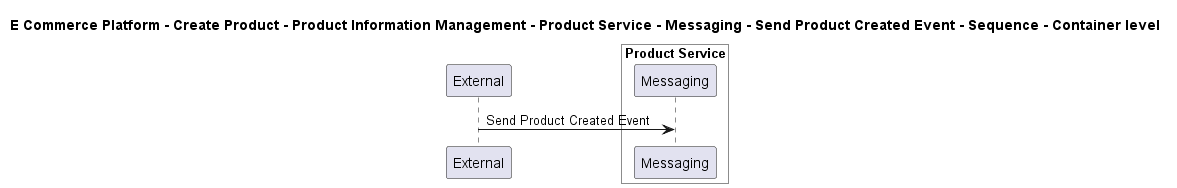

The diagram above was rendered by PlantUML. Its source (embedded in the PNG):
@startuml

title E Commerce Platform - Create Product - Product Information Management - Product Service - Messaging - Send Product Created Event - Sequence - Container level

participant "External" as C4InterFlow.SoftwareSystems.ExternalSystem

box "Product Service" #White
    participant "Messaging" as ECommercePlatform.CreateProduct.ProductInformationManagement.SoftwareSystems.ProductService.Containers.Messaging
end box


C4InterFlow.SoftwareSystems.ExternalSystem -> ECommercePlatform.CreateProduct.ProductInformationManagement.SoftwareSystems.ProductService.Containers.Messaging : Send Product Created Event


@enduml